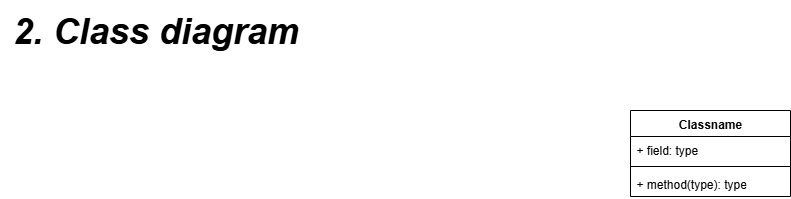

The diagram above was exported from draw.io. Its source (the exported page's mxGraphModel, read from the mxfile embedded in the PNG):
<mxGraphModel dx="2220" dy="2160" grid="1" gridSize="10" guides="1" tooltips="1" connect="1" arrows="1" fold="1" page="1" pageScale="1" pageWidth="827" pageHeight="1169" math="0" shadow="0">
  <root>
    <mxCell id="0" />
    <mxCell id="1" parent="0" />
    <mxCell id="6y_FmWIcYeo4dvrFylTB-1" value="&lt;font style=&quot;font-size: 36px;&quot;&gt;&lt;b&gt;&lt;i&gt;2. Class diagram&lt;/i&gt;&lt;/b&gt;&lt;/font&gt;" style="text;html=1;align=center;verticalAlign=middle;resizable=0;points=[];autosize=1;strokeColor=none;fillColor=none;" parent="1" vertex="1">
      <mxGeometry x="120" y="-1040" width="310" height="60" as="geometry" />
    </mxCell>
    <mxCell id="RaX4tp--_tl6OxtQ5Ip6-13" value="Classname" style="swimlane;fontStyle=1;align=center;verticalAlign=top;childLayout=stackLayout;horizontal=1;startSize=26;horizontalStack=0;resizeParent=1;resizeParentMax=0;resizeLast=0;collapsible=1;marginBottom=0;whiteSpace=wrap;html=1;" vertex="1" parent="1">
      <mxGeometry x="750" y="-930" width="160" height="86" as="geometry" />
    </mxCell>
    <mxCell id="RaX4tp--_tl6OxtQ5Ip6-14" value="+ field: type" style="text;strokeColor=none;fillColor=none;align=left;verticalAlign=top;spacingLeft=4;spacingRight=4;overflow=hidden;rotatable=0;points=[[0,0.5],[1,0.5]];portConstraint=eastwest;whiteSpace=wrap;html=1;" vertex="1" parent="RaX4tp--_tl6OxtQ5Ip6-13">
      <mxGeometry y="26" width="160" height="26" as="geometry" />
    </mxCell>
    <mxCell id="RaX4tp--_tl6OxtQ5Ip6-15" value="" style="line;strokeWidth=1;fillColor=none;align=left;verticalAlign=middle;spacingTop=-1;spacingLeft=3;spacingRight=3;rotatable=0;labelPosition=right;points=[];portConstraint=eastwest;strokeColor=inherit;" vertex="1" parent="RaX4tp--_tl6OxtQ5Ip6-13">
      <mxGeometry y="52" width="160" height="8" as="geometry" />
    </mxCell>
    <mxCell id="RaX4tp--_tl6OxtQ5Ip6-16" value="+ method(type): type" style="text;strokeColor=none;fillColor=none;align=left;verticalAlign=top;spacingLeft=4;spacingRight=4;overflow=hidden;rotatable=0;points=[[0,0.5],[1,0.5]];portConstraint=eastwest;whiteSpace=wrap;html=1;" vertex="1" parent="RaX4tp--_tl6OxtQ5Ip6-13">
      <mxGeometry y="60" width="160" height="26" as="geometry" />
    </mxCell>
  </root>
</mxGraphModel>